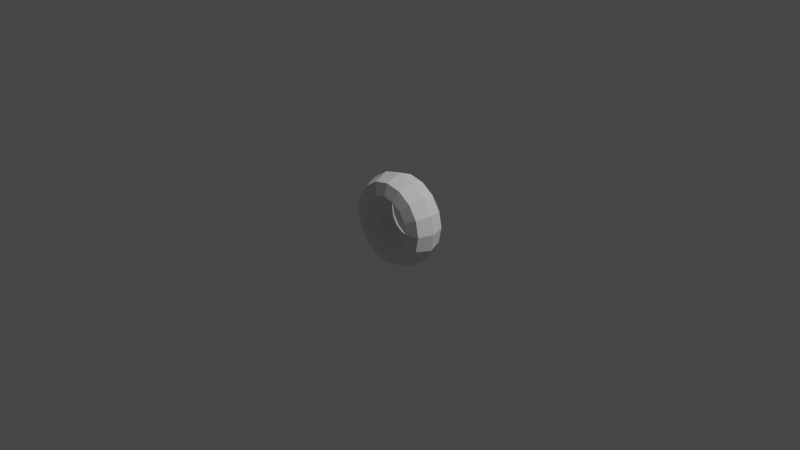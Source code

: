 # Source: ring_low.blend  (saved by Blender 2.92.15; exported with 4.5.12 LTS)
import bpy
from mathutils import Matrix  # noqa: F401  (used for matrix-valued properties, if any)

bpy.ops.wm.read_factory_settings(use_empty=True)
scene = bpy.context.scene
scene.name = 'Scene'

# ---- collections
col_collection = bpy.data.collections.new('Collection'); scene.collection.children.link(col_collection)

# ---- world
world_world = bpy.data.worlds.new('World'); scene.world = world_world
world_world.use_nodes = True; world_world.node_tree.nodes.clear()
_N = world_world.node_tree.nodes; _L = world_world.node_tree.links
n0 = _N.new('ShaderNodeOutputWorld'); n0.name = 'World Output'; n0.location = (300, 300)
n1 = _N.new('ShaderNodeBackground'); n1.name = 'Background'; n1.location = (10, 300)
n1.inputs[0].default_value = (0.05088, 0.05088, 0.05088, 1.0)
_L.new(n1.outputs[0], n0.inputs[0])
n0.is_active_output = True
world_world.color = (0.05088, 0.05088, 0.05088)
world_world.use_sun_shadow = False
world_world.sun_shadow_jitter_overblur = 0.0

# ---- cameras
cam_camera = bpy.data.cameras.new('Camera')
cam_camera.clip_end = 100.0
cam_camera.ortho_scale = 7.314

# ---- lights
light_light = bpy.data.lights.new('Light', 'POINT')
light_light.transmission_factor = 0.0
light_light.energy = 1000.0
light_light.shadow_soft_size = 0.1
light_light.shadow_maximum_resolution = 0.006
light_light.use_absolute_resolution = True

# ---- meshes
me_torus = bpy.data.meshes.new('Torus')
me_torus.from_pydata([(1.44, 0.0, 0.0), (1.274, 0.0, 0.344), (0.9021, 0.0, 0.429), (0.6036, 0.0, 0.1909), (0.6036, 0.0, -0.1909), (0.9021, 0.0, -0.429), (1.274, 0.0, -0.344), (1.33, 0.5511, 0.0), (1.177, 0.4877, 0.344), (0.8334, 0.3452, 0.429), (0.5576, 0.231, 0.1909), (0.5576, 0.231, -0.1909), (0.8334, 0.3452, -0.429), (1.177, 0.4877, -0.344), (1.018, 1.018, 0.0), (0.9011, 0.9011, 0.344), (0.6379, 0.6379, 0.429), (0.4268, 0.4268, 0.1909), (0.4268, 0.4268, -0.1909), (0.6379, 0.6379, -0.429), (0.9011, 0.9011, -0.344), (0.5511, 1.33, 0.0), (0.4877, 1.177, 0.344), (0.3452, 0.8334, 0.429), (0.231, 0.5576, 0.1909), (0.231, 0.5576, -0.1909), (0.3452, 0.8334, -0.429), (0.4877, 1.177, -0.344), (1.087e-07, 1.44, 0.0), (9.621e-08, 1.274, 0.344), (6.811e-08, 0.9021, 0.429), (4.557e-08, 0.6036, 0.1909), (4.557e-08, 0.6036, -0.1909), (6.811e-08, 0.9021, -0.429), (9.621e-08, 1.274, -0.344), (-0.5511, 1.33, 0.0), (-0.4877, 1.177, 0.344), (-0.3452, 0.8334, 0.429), (-0.231, 0.5576, 0.1909), (-0.231, 0.5576, -0.1909), (-0.3452, 0.8334, -0.429), (-0.4877, 1.177, -0.344), (-1.018, 1.018, 0.0), (-0.9011, 0.9011, 0.344), (-0.6379, 0.6379, 0.429), (-0.4268, 0.4268, 0.1909), (-0.4268, 0.4268, -0.1909), (-0.6379, 0.6379, -0.429), (-0.9011, 0.9011, -0.344), (-1.33, 0.5511, 0.0), (-1.177, 0.4877, 0.344), (-0.8334, 0.3452, 0.429), (-0.5576, 0.231, 0.1909), (-0.5576, 0.231, -0.1909), (-0.8334, 0.3452, -0.429), (-1.177, 0.4877, -0.344), (-1.44, 1.259e-07, 0.0), (-1.274, 1.114e-07, 0.344), (-0.9021, 7.886e-08, 0.429), (-0.6036, 5.277e-08, 0.1909), (-0.6036, 5.277e-08, -0.1909), (-0.9021, 7.886e-08, -0.429), (-1.274, 1.114e-07, -0.344), (-1.33, -0.5511, 0.0), (-1.177, -0.4877, 0.344), (-0.8334, -0.3452, 0.429), (-0.5576, -0.231, 0.1909), (-0.5576, -0.231, -0.1909), (-0.8334, -0.3452, -0.429), (-1.177, -0.4877, -0.344), (-1.018, -1.018, 0.0), (-0.9011, -0.9011, 0.344), (-0.6379, -0.6379, 0.429), (-0.4268, -0.4268, 0.1909), (-0.4268, -0.4268, -0.1909), (-0.6379, -0.6379, -0.429), (-0.9011, -0.9011, -0.344), (-0.5511, -1.33, 0.0), (-0.4877, -1.177, 0.344), (-0.3452, -0.8334, 0.429), (-0.231, -0.5576, 0.1909), (-0.231, -0.5576, -0.1909), (-0.3452, -0.8334, -0.429), (-0.4877, -1.177, -0.344), (1.087e-07, -1.44, 0.0), (9.621e-08, -1.274, 0.344), (6.811e-08, -0.9021, 0.429), (4.557e-08, -0.6036, 0.1909), (4.557e-08, -0.6036, -0.1909), (6.811e-08, -0.9021, -0.429), (9.621e-08, -1.274, -0.344), (0.5511, -1.33, 0.0), (0.4877, -1.177, 0.344), (0.3452, -0.8334, 0.429), (0.231, -0.5576, 0.1909), (0.231, -0.5576, -0.1909), (0.3452, -0.8334, -0.429), (0.4877, -1.177, -0.344), (1.018, -1.018, 0.0), (0.9011, -0.9011, 0.344), (0.6379, -0.6379, 0.429), (0.4268, -0.4268, 0.1909), (0.4268, -0.4268, -0.1909), (0.6379, -0.6379, -0.429), (0.9011, -0.9011, -0.344), (1.33, -0.5511, 0.0), (1.177, -0.4877, 0.344), (0.8334, -0.3452, 0.429), (0.5576, -0.231, 0.1909), (0.5576, -0.231, -0.1909), (0.8334, -0.3452, -0.429), (1.177, -0.4877, -0.344)], [], [(0, 7, 8, 1), (1, 8, 9, 2), (2, 9, 10, 3), (3, 10, 11, 4), (4, 11, 12, 5), (5, 12, 13, 6), (6, 13, 7, 0), (7, 14, 15, 8), (8, 15, 16, 9), (9, 16, 17, 10), (10, 17, 18, 11), (11, 18, 19, 12), (12, 19, 20, 13), (13, 20, 14, 7), (14, 21, 22, 15), (15, 22, 23, 16), (16, 23, 24, 17), (17, 24, 25, 18), (18, 25, 26, 19), (19, 26, 27, 20), (20, 27, 21, 14), (21, 28, 29, 22), (22, 29, 30, 23), (23, 30, 31, 24), (24, 31, 32, 25), (25, 32, 33, 26), (26, 33, 34, 27), (27, 34, 28, 21), (28, 35, 36, 29), (29, 36, 37, 30), (30, 37, 38, 31), (31, 38, 39, 32), (32, 39, 40, 33), (33, 40, 41, 34), (34, 41, 35, 28), (35, 42, 43, 36), (36, 43, 44, 37), (37, 44, 45, 38), (38, 45, 46, 39), (39, 46, 47, 40), (40, 47, 48, 41), (41, 48, 42, 35), (42, 49, 50, 43), (43, 50, 51, 44), (44, 51, 52, 45), (45, 52, 53, 46), (46, 53, 54, 47), (47, 54, 55, 48), (48, 55, 49, 42), (49, 56, 57, 50), (50, 57, 58, 51), (51, 58, 59, 52), (52, 59, 60, 53), (53, 60, 61, 54), (54, 61, 62, 55), (55, 62, 56, 49), (56, 63, 64, 57), (57, 64, 65, 58), (58, 65, 66, 59), (59, 66, 67, 60), (60, 67, 68, 61), (61, 68, 69, 62), (62, 69, 63, 56), (63, 70, 71, 64), (64, 71, 72, 65), (65, 72, 73, 66), (66, 73, 74, 67), (67, 74, 75, 68), (68, 75, 76, 69), (69, 76, 70, 63), (70, 77, 78, 71), (71, 78, 79, 72), (72, 79, 80, 73), (73, 80, 81, 74), (74, 81, 82, 75), (75, 82, 83, 76), (76, 83, 77, 70), (77, 84, 85, 78), (78, 85, 86, 79), (79, 86, 87, 80), (80, 87, 88, 81), (81, 88, 89, 82), (82, 89, 90, 83), (83, 90, 84, 77), (84, 91, 92, 85), (85, 92, 93, 86), (86, 93, 94, 87), (87, 94, 95, 88), (88, 95, 96, 89), (89, 96, 97, 90), (90, 97, 91, 84), (91, 98, 99, 92), (92, 99, 100, 93), (93, 100, 101, 94), (94, 101, 102, 95), (95, 102, 103, 96), (96, 103, 104, 97), (97, 104, 98, 91), (98, 105, 106, 99), (99, 106, 107, 100), (100, 107, 108, 101), (101, 108, 109, 102), (102, 109, 110, 103), (103, 110, 111, 104), (104, 111, 105, 98), (105, 0, 1, 106), (106, 1, 2, 107), (107, 2, 3, 108), (108, 3, 4, 109), (109, 4, 5, 110), (110, 5, 6, 111), (111, 6, 0, 105)])
_uv = me_torus.uv_layers.new(name='UVMap')
_uv.uv.foreach_set('vector', [0.5, 0.5714, 0.5625, 0.5714, 0.5625, 0.7143, 0.5, 0.7143, 0.5, 0.7143, 0.5625, 0.7143, 0.5625, 0.8571, 0.5, 0.8571, 0.5, 0.8571, 0.5625, 0.8571, 0.5625, 1.0, 0.5, 1.0, 0.5, -2.22e-16, 0.5625, -2.22e-16, 0.5625, 0.1429, 0.5, 0.1429, 0.5, 0.1429, 0.5625, 0.1429, 0.5625, 0.2857, 0.5, 0.2857, 0.5, 0.2857, 0.5625, 0.2857, 0.5625, 0.4286, 0.5, 0.4286, 0.5, 0.4286, 0.5625, 0.4286, 0.5625, 0.5714, 0.5, 0.5714, 0.5625, 0.5714, 0.625, 0.5714, 0.625, 0.7143, 0.5625, 0.7143, 0.5625, 0.7143, 0.625, 0.7143, 0.625, 0.8571, 0.5625, 0.8571, 0.5625, 0.8571, 0.625, 0.8571, 0.625, 1.0, 0.5625, 1.0, 0.5625, -2.22e-16, 0.625, -2.22e-16, 0.625, 0.1429, 0.5625, 0.1429, 0.5625, 0.1429, 0.625, 0.1429, 0.625, 0.2857, 0.5625, 0.2857, 0.5625, 0.2857, 0.625, 0.2857, 0.625, 0.4286, 0.5625, 0.4286, 0.5625, 0.4286, 0.625, 0.4286, 0.625, 0.5714, 0.5625, 0.5714, 0.625, 0.5714, 0.6875, 0.5714, 0.6875, 0.7143, 0.625, 0.7143, 0.625, 0.7143, 0.6875, 0.7143, 0.6875, 0.8571, 0.625, 0.8571, 0.625, 0.8571, 0.6875, 0.8571, 0.6875, 1.0, 0.625, 1.0, 0.625, -2.22e-16, 0.6875, -2.22e-16, 0.6875, 0.1429, 0.625, 0.1429, 0.625, 0.1429, 0.6875, 0.1429, 0.6875, 0.2857, 0.625, 0.2857, 0.625, 0.2857, 0.6875, 0.2857, 0.6875, 0.4286, 0.625, 0.4286, 0.625, 0.4286, 0.6875, 0.4286, 0.6875, 0.5714, 0.625, 0.5714, 0.6875, 0.5714, 0.75, 0.5714, 0.75, 0.7143, 0.6875, 0.7143, 0.6875, 0.7143, 0.75, 0.7143, 0.75, 0.8571, 0.6875, 0.8571, 0.6875, 0.8571, 0.75, 0.8571, 0.75, 1.0, 0.6875, 1.0, 0.6875, -2.22e-16, 0.75, -2.22e-16, 0.75, 0.1429, 0.6875, 0.1429, 0.6875, 0.1429, 0.75, 0.1429, 0.75, 0.2857, 0.6875, 0.2857, 0.6875, 0.2857, 0.75, 0.2857, 0.75, 0.4286, 0.6875, 0.4286, 0.6875, 0.4286, 0.75, 0.4286, 0.75, 0.5714, 0.6875, 0.5714, 0.75, 0.5714, 0.8125, 0.5714, 0.8125, 0.7143, 0.75, 0.7143, 0.75, 0.7143, 0.8125, 0.7143, 0.8125, 0.8571, 0.75, 0.8571, 0.75, 0.8571, 0.8125, 0.8571, 0.8125, 1.0, 0.75, 1.0, 0.75, -2.22e-16, 0.8125, -2.22e-16, 0.8125, 0.1429, 0.75, 0.1429, 0.75, 0.1429, 0.8125, 0.1429, 0.8125, 0.2857, 0.75, 0.2857, 0.75, 0.2857, 0.8125, 0.2857, 0.8125, 0.4286, 0.75, 0.4286, 0.75, 0.4286, 0.8125, 0.4286, 0.8125, 0.5714, 0.75, 0.5714, 0.8125, 0.5714, 0.875, 0.5714, 0.875, 0.7143, 0.8125, 0.7143, 0.8125, 0.7143, 0.875, 0.7143, 0.875, 0.8571, 0.8125, 0.8571, 0.8125, 0.8571, 0.875, 0.8571, 0.875, 1.0, 0.8125, 1.0, 0.8125, -2.22e-16, 0.875, -2.22e-16, 0.875, 0.1429, 0.8125, 0.1429, 0.8125, 0.1429, 0.875, 0.1429, 0.875, 0.2857, 0.8125, 0.2857, 0.8125, 0.2857, 0.875, 0.2857, 0.875, 0.4286, 0.8125, 0.4286, 0.8125, 0.4286, 0.875, 0.4286, 0.875, 0.5714, 0.8125, 0.5714, 0.875, 0.5714, 0.9375, 0.5714, 0.9375, 0.7143, 0.875, 0.7143, 0.875, 0.7143, 0.9375, 0.7143, 0.9375, 0.8571, 0.875, 0.8571, 0.875, 0.8571, 0.9375, 0.8571, 0.9375, 1.0, 0.875, 1.0, 0.875, -2.22e-16, 0.9375, -2.22e-16, 0.9375, 0.1429, 0.875, 0.1429, 0.875, 0.1429, 0.9375, 0.1429, 0.9375, 0.2857, 0.875, 0.2857, 0.875, 0.2857, 0.9375, 0.2857, 0.9375, 0.4286, 0.875, 0.4286, 0.875, 0.4286, 0.9375, 0.4286, 0.9375, 0.5714, 0.875, 0.5714, 0.9375, 0.5714, 1.0, 0.5714, 1.0, 0.7143, 0.9375, 0.7143, 0.9375, 0.7143, 1.0, 0.7143, 1.0, 0.8571, 0.9375, 0.8571, 0.9375, 0.8571, 1.0, 0.8571, 1.0, 1.0, 0.9375, 1.0, 0.9375, -2.22e-16, 1.0, -2.22e-16, 1.0, 0.1429, 0.9375, 0.1429, 0.9375, 0.1429, 1.0, 0.1429, 1.0, 0.2857, 0.9375, 0.2857, 0.9375, 0.2857, 1.0, 0.2857, 1.0, 0.4286, 0.9375, 0.4286, 0.9375, 0.4286, 1.0, 0.4286, 1.0, 0.5714, 0.9375, 0.5714, 0.0, 0.5714, 0.0625, 0.5714, 0.0625, 0.7143, 0.0, 0.7143, 0.0, 0.7143, 0.0625, 0.7143, 0.0625, 0.8571, 0.0, 0.8571, 0.0, 0.8571, 0.0625, 0.8571, 0.0625, 1.0, 0.0, 1.0, 0.0, -2.22e-16, 0.0625, -2.22e-16, 0.0625, 0.1429, 0.0, 0.1429, 0.0, 0.1429, 0.0625, 0.1429, 0.0625, 0.2857, 0.0, 0.2857, 0.0, 0.2857, 0.0625, 0.2857, 0.0625, 0.4286, 0.0, 0.4286, 0.0, 0.4286, 0.0625, 0.4286, 0.0625, 0.5714, 0.0, 0.5714, 0.0625, 0.5714, 0.125, 0.5714, 0.125, 0.7143, 0.0625, 0.7143, 0.0625, 0.7143, 0.125, 0.7143, 0.125, 0.8571, 0.0625, 0.8571, 0.0625, 0.8571, 0.125, 0.8571, 0.125, 1.0, 0.0625, 1.0, 0.0625, -2.22e-16, 0.125, -2.22e-16, 0.125, 0.1429, 0.0625, 0.1429, 0.0625, 0.1429, 0.125, 0.1429, 0.125, 0.2857, 0.0625, 0.2857, 0.0625, 0.2857, 0.125, 0.2857, 0.125, 0.4286, 0.0625, 0.4286, 0.0625, 0.4286, 0.125, 0.4286, 0.125, 0.5714, 0.0625, 0.5714, 0.125, 0.5714, 0.1875, 0.5714, 0.1875, 0.7143, 0.125, 0.7143, 0.125, 0.7143, 0.1875, 0.7143, 0.1875, 0.8571, 0.125, 0.8571, 0.125, 0.8571, 0.1875, 0.8571, 0.1875, 1.0, 0.125, 1.0, 0.125, -2.22e-16, 0.1875, -2.22e-16, 0.1875, 0.1429, 0.125, 0.1429, 0.125, 0.1429, 0.1875, 0.1429, 0.1875, 0.2857, 0.125, 0.2857, 0.125, 0.2857, 0.1875, 0.2857, 0.1875, 0.4286, 0.125, 0.4286, 0.125, 0.4286, 0.1875, 0.4286, 0.1875, 0.5714, 0.125, 0.5714, 0.1875, 0.5714, 0.25, 0.5714, 0.25, 0.7143, 0.1875, 0.7143, 0.1875, 0.7143, 0.25, 0.7143, 0.25, 0.8571, 0.1875, 0.8571, 0.1875, 0.8571, 0.25, 0.8571, 0.25, 1.0, 0.1875, 1.0, 0.1875, -2.22e-16, 0.25, -2.22e-16, 0.25, 0.1429, 0.1875, 0.1429, 0.1875, 0.1429, 0.25, 0.1429, 0.25, 0.2857, 0.1875, 0.2857, 0.1875, 0.2857, 0.25, 0.2857, 0.25, 0.4286, 0.1875, 0.4286, 0.1875, 0.4286, 0.25, 0.4286, 0.25, 0.5714, 0.1875, 0.5714, 0.25, 0.5714, 0.3125, 0.5714, 0.3125, 0.7143, 0.25, 0.7143, 0.25, 0.7143, 0.3125, 0.7143, 0.3125, 0.8571, 0.25, 0.8571, 0.25, 0.8571, 0.3125, 0.8571, 0.3125, 1.0, 0.25, 1.0, 0.25, -2.22e-16, 0.3125, -2.22e-16, 0.3125, 0.1429, 0.25, 0.1429, 0.25, 0.1429, 0.3125, 0.1429, 0.3125, 0.2857, 0.25, 0.2857, 0.25, 0.2857, 0.3125, 0.2857, 0.3125, 0.4286, 0.25, 0.4286, 0.25, 0.4286, 0.3125, 0.4286, 0.3125, 0.5714, 0.25, 0.5714, 0.3125, 0.5714, 0.375, 0.5714, 0.375, 0.7143, 0.3125, 0.7143, 0.3125, 0.7143, 0.375, 0.7143, 0.375, 0.8571, 0.3125, 0.8571, 0.3125, 0.8571, 0.375, 0.8571, 0.375, 1.0, 0.3125, 1.0, 0.3125, -2.22e-16, 0.375, -2.22e-16, 0.375, 0.1429, 0.3125, 0.1429, 0.3125, 0.1429, 0.375, 0.1429, 0.375, 0.2857, 0.3125, 0.2857, 0.3125, 0.2857, 0.375, 0.2857, 0.375, 0.4286, 0.3125, 0.4286, 0.3125, 0.4286, 0.375, 0.4286, 0.375, 0.5714, 0.3125, 0.5714, 0.375, 0.5714, 0.4375, 0.5714, 0.4375, 0.7143, 0.375, 0.7143, 0.375, 0.7143, 0.4375, 0.7143, 0.4375, 0.8571, 0.375, 0.8571, 0.375, 0.8571, 0.4375, 0.8571, 0.4375, 1.0, 0.375, 1.0, 0.375, -2.22e-16, 0.4375, -2.22e-16, 0.4375, 0.1429, 0.375, 0.1429, 0.375, 0.1429, 0.4375, 0.1429, 0.4375, 0.2857, 0.375, 0.2857, 0.375, 0.2857, 0.4375, 0.2857, 0.4375, 0.4286, 0.375, 0.4286, 0.375, 0.4286, 0.4375, 0.4286, 0.4375, 0.5714, 0.375, 0.5714, 0.4375, 0.5714, 0.5, 0.5714, 0.5, 0.7143, 0.4375, 0.7143, 0.4375, 0.7143, 0.5, 0.7143, 0.5, 0.8571, 0.4375, 0.8571, 0.4375, 0.8571, 0.5, 0.8571, 0.5, 1.0, 0.4375, 1.0, 0.4375, -2.22e-16, 0.5, -2.22e-16, 0.5, 0.1429, 0.4375, 0.1429, 0.4375, 0.1429, 0.5, 0.1429, 0.5, 0.2857, 0.4375, 0.2857, 0.4375, 0.2857, 0.5, 0.2857, 0.5, 0.4286, 0.4375, 0.4286, 0.4375, 0.4286, 0.5, 0.4286, 0.5, 0.5714, 0.4375, 0.5714])
me_torus.use_remesh_fix_poles = True
me_torus.use_remesh_preserve_attributes = False
me_torus.use_mirror_vertex_groups = False
me_torus.update()

# ---- objects
ob_light = bpy.data.objects.new('Light', light_light)
ob_camera = bpy.data.objects.new('Camera', cam_camera)
ob_torus = bpy.data.objects.new('Torus', me_torus)

# ---- transforms, parenting, visibility, modifiers, constraints
ob_light.location = (4.076, 1.005, 5.904)
ob_light.rotation_euler = (0.6503, 0.05522, 1.866)
ob_light.lock_rotations_4d = False
ob_light.empty_display_type = 'ARROWS'
ob_light.color = (0.0, 0.0, 0.0, 0.0)
ob_light.lineart.crease_threshold = 0.0
ob_camera.location = (7.359, -6.926, 4.958)
ob_camera.rotation_euler = (1.109, 0.0, 0.8149)
ob_camera.lock_rotations_4d = False
ob_camera.empty_display_type = 'ARROWS'
ob_camera.color = (0.0, 0.0, 0.0, 0.0)
ob_camera.display_type = 'WIRE'
ob_camera.lineart.crease_threshold = 0.0
ob_torus.location = (0.0, 0.0, 0.0)
ob_torus.rotation_euler = (-1.571, -2.22e-16, 2.22e-16)
ob_torus.scale = (0.3472, 0.3472, 0.4662)
ob_torus.lineart.crease_threshold = 0.0

# ---- collection membership
col_collection.objects.link(ob_light)
col_collection.objects.link(ob_camera)
col_collection.objects.link(ob_torus)

# ---- scene / render settings (as saved in the file)
scene.camera = ob_camera
scene.frame_start = 1; scene.frame_end = 250; scene.frame_set(1)
scene.render.engine = 'BLENDER_EEVEE_NEXT'
scene.cycles.use_denoising = False
scene.cycles.samples = 128
scene.cycles.sampling_pattern = 'TABULATED_SOBOL'
scene.cycles.use_adaptive_sampling = False
scene.cycles.use_light_tree = False
scene.view_settings.view_transform = 'Filmic'
bpy.context.view_layer.update()
